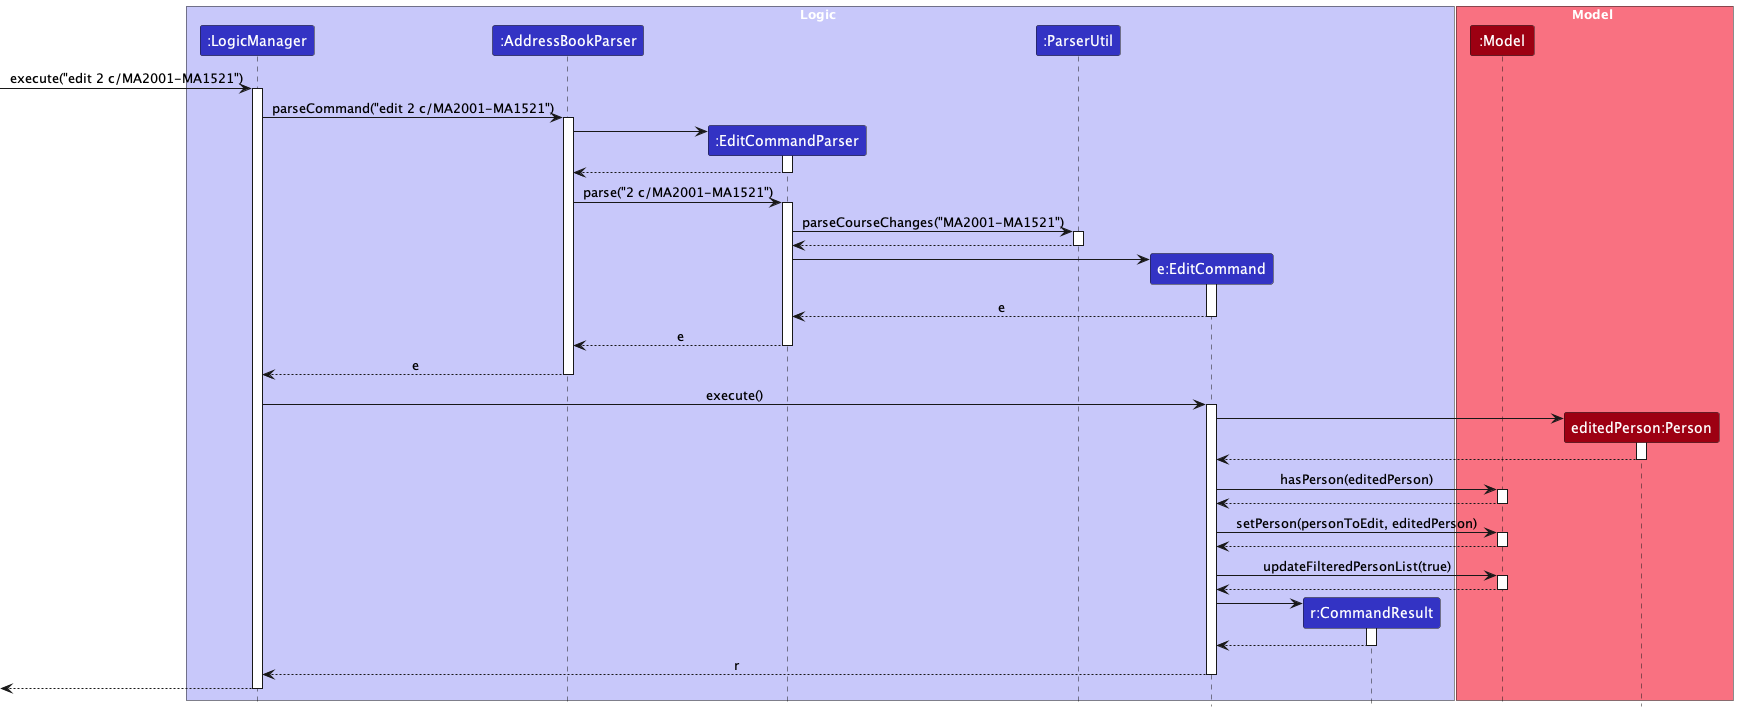

The diagram above was rendered by PlantUML. Its source (embedded in the PNG):
@startuml
!include style.puml
skinparam ArrowFontStyle plain

box Logic LOGIC_COLOR_T1
participant ":LogicManager" as LogicManager LOGIC_COLOR
participant ":AddressBookParser" as AddressBookParser LOGIC_COLOR
participant ":EditCommandParser" as EditCommandParser LOGIC_COLOR
participant ":ParserUtil" as ParserUtil LOGIC_COLOR
participant "e:EditCommand" as EditCommand LOGIC_COLOR
participant "r:CommandResult" as CommandResult LOGIC_COLOR
end box

box Model MODEL_COLOR_T1
participant ":Model" as Model MODEL_COLOR
participant "editedPerson:Person" as EditedPerson MODEL_COLOR
end box
[-> LogicManager : execute("edit 2 c/MA2001-MA1521")
activate LogicManager

LogicManager -> AddressBookParser : parseCommand("edit 2 c/MA2001-MA1521")
activate AddressBookParser

create EditCommandParser
AddressBookParser -> EditCommandParser ++
return

AddressBookParser -> EditCommandParser ++: parse("2 c/MA2001-MA1521")

EditCommandParser -> ParserUtil ++: parseCourseChanges("MA2001-MA1521")
return

create EditCommand
EditCommandParser -> EditCommand ++
return e
return e
return e

LogicManager -> EditCommand++ : execute()
create EditedPerson
EditCommand -> EditedPerson ++
return
EditCommand -> Model ++ : hasPerson(editedPerson)
return
EditCommand -> Model ++ : setPerson(personToEdit, editedPerson)
return
EditCommand -> Model ++ : updateFilteredPersonList(true)
return

create CommandResult
EditCommand -> CommandResult++
return

return r

[<--LogicManager
deactivate LogicManager
@enduml